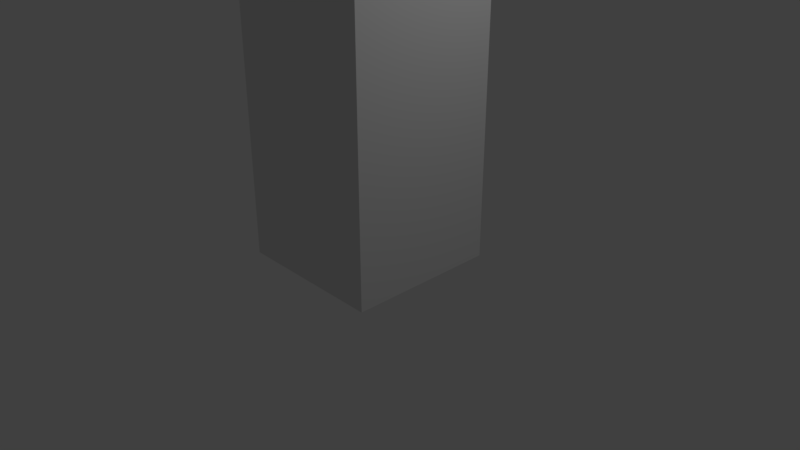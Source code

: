 # Source: mymodel2.blend  (saved by Blender 2.78.0; exported with 4.5.12 LTS)
import bpy
from mathutils import Matrix  # noqa: F401  (used for matrix-valued properties, if any)

bpy.ops.wm.read_factory_settings(use_empty=True)
scene = bpy.context.scene
scene.name = 'Scene'

# ---- collections
col_collection_1 = bpy.data.collections.new('Collection 1'); scene.collection.children.link(col_collection_1)

# ---- materials (node trees are filled in below, after node groups)
mat_material = bpy.data.materials.new('Material')
mat_material.alpha_threshold = 0.0
mat_material.use_transparent_shadow = False
mat_material.roughness = 0.5
mat_material.line_color = (0.0, 0.0, 0.0, 1.0)

# ---- material node trees

# ---- world
world_world = bpy.data.worlds.new('World'); scene.world = world_world
world_world.color = (0.05088, 0.05088, 0.05088)
world_world.use_sun_shadow = False
world_world.sun_shadow_jitter_overblur = 0.0
world_world.cycles.sampling_method = 'MANUAL'

# ---- cameras
cam_camera = bpy.data.cameras.new('Camera')
cam_camera.clip_end = 100.0
cam_camera.lens = 35.0
cam_camera.sensor_width = 32.0
cam_camera.sensor_height = 18.0
cam_camera.ortho_scale = 7.314
cam_camera.dof.focus_distance = 0.0
cam_camera.dof.aperture_fstop = 128.0

# ---- lights
light_lamp = bpy.data.lights.new('Lamp', 'POINT')
light_lamp.transmission_factor = 0.0
light_lamp.cutoff_distance = 30.0
light_lamp.energy = 100.0
light_lamp.shadow_buffer_clip_start = 1.001
light_lamp.shadow_soft_size = 0.1
light_lamp.shadow_maximum_resolution = 0.006
light_lamp.use_absolute_resolution = True

# ---- meshes
me_cube = bpy.data.meshes.new('Cube')
me_cube.from_pydata([(1.0, 1.0, -1.0), (1.0, -1.0, -1.0), (-1.0, -1.0, -1.0), (-1.0, 1.0, -1.0), (1.0, 1.0, 1.0), (1.0, -1.0, 1.0), (-1.0, -1.0, 1.0), (-1.0, 1.0, 1.0), (-1.006, -2.98, 0.6609), (-1.006, -2.98, 2.665), (-1.006, -0.98, 0.6609), (-1.006, -0.98, 2.665), (0.9945, -2.98, 0.6609), (0.9945, -2.98, 2.665), (0.9945, -0.98, 0.6609), (0.9945, -0.98, 2.665), (-1.025, -0.9841, 2.364), (-1.025, -0.9841, 4.349), (-1.025, 1.016, 2.364), (-1.025, 1.016, 4.349), (0.9747, -0.9841, 2.364), (0.9747, -0.9841, 4.349), (0.9747, 1.016, 2.364), (0.9747, 1.016, 4.349), (-1.025, -0.9795, 4.347), (-1.025, -0.9795, 4.483), (-1.025, 1.02, 4.347), (-1.025, 1.02, 4.483), (0.9749, -0.9795, 4.347), (0.9749, -0.9795, 4.483), (0.9749, 1.02, 4.347), (0.9749, 1.02, 4.483), (0.6707, -0.9807, 4.483), (0.6707, -0.9807, 4.606), (0.6707, 1.019, 4.483), (0.6707, 1.019, 4.606), (0.9756, -0.9807, 4.483), (0.9756, -0.9807, 4.606), (0.9756, 1.019, 4.483), (0.9756, 1.019, 4.606), (-1.026, -0.985, 4.483), (-1.026, -0.985, 4.608), (-1.026, 1.015, 4.483), (-1.026, 1.015, 4.608), (-0.7026, -0.985, 4.483), (-0.7026, -0.985, 4.608), (-0.7026, 1.015, 4.483), (-0.7026, 1.015, 4.608)], [], [(0, 1, 2, 3), (4, 7, 6, 5), (0, 4, 5, 1), (1, 5, 6, 2), (2, 6, 7, 3), (4, 0, 3, 7), (8, 9, 11, 10), (10, 11, 15, 14), (14, 15, 13, 12), (12, 13, 9, 8), (10, 14, 12, 8), (15, 11, 9, 13), (16, 17, 19, 18), (18, 19, 23, 22), (22, 23, 21, 20), (20, 21, 17, 16), (18, 22, 20, 16), (23, 19, 17, 21), (24, 25, 27, 26), (26, 27, 31, 30), (30, 31, 29, 28), (28, 29, 25, 24), (26, 30, 28, 24), (31, 27, 25, 29), (32, 33, 35, 34), (34, 35, 39, 38), (38, 39, 37, 36), (36, 37, 33, 32), (34, 38, 36, 32), (39, 35, 33, 37), (40, 41, 43, 42), (42, 43, 47, 46), (46, 47, 45, 44), (44, 45, 41, 40), (42, 46, 44, 40), (47, 43, 41, 45)])
me_cube.materials.append(mat_material)
me_cube.use_remesh_preserve_volume = False
me_cube.use_remesh_preserve_attributes = False
me_cube.use_mirror_vertex_groups = False
me_cube.update()
arm_armature = bpy.data.armatures.new('Armature')  # bones are not reproduced

# ---- objects
ob_armature = bpy.data.objects.new('Armature', arm_armature)
ob_cube = bpy.data.objects.new('Cube', me_cube)
ob_lamp = bpy.data.objects.new('Lamp', light_lamp)
ob_camera = bpy.data.objects.new('Camera', cam_camera)

# ---- transforms, parenting, visibility, modifiers, constraints
ob_armature.location = (0.0, 0.0, 0.0)
ob_armature.lineart.crease_threshold = 0.0
ob_cube.location = (0.0, 0.0, 4.0)
ob_cube.scale = (1.0, 1.0, 4.0)
ob_cube.lock_rotations_4d = False
ob_cube.empty_display_type = 'ARROWS'
ob_cube.lineart.crease_threshold = 0.0
ob_lamp.location = (4.076, 1.005, 5.904)
ob_lamp.rotation_euler = (0.6503, 0.05522, 1.866)
ob_lamp.lock_rotations_4d = False
ob_lamp.empty_display_type = 'ARROWS'
ob_lamp.color = (0.0, 0.0, 0.0, 0.0)
ob_lamp.lineart.crease_threshold = 0.0
ob_camera.location = (7.481, -6.508, 5.344)
ob_camera.rotation_euler = (1.109, 0.0, 0.8149)
ob_camera.lock_rotations_4d = False
ob_camera.empty_display_type = 'ARROWS'
ob_camera.color = (0.0, 0.0, 0.0, 0.0)
ob_camera.display_type = 'WIRE'
ob_camera.lineart.crease_threshold = 0.0

# ---- collection membership
col_collection_1.objects.link(ob_armature)
col_collection_1.objects.link(ob_cube)
col_collection_1.objects.link(ob_lamp)
col_collection_1.objects.link(ob_camera)

# ---- scene / render settings (as saved in the file)
scene.camera = ob_camera
scene.frame_start = 1; scene.frame_end = 250; scene.frame_set(1)
scene.render.engine = 'BLENDER_EEVEE_NEXT'
scene.render.resolution_percentage = 50
scene.render.dither_intensity = 0.0
scene.cycles.use_denoising = False
scene.cycles.samples = 128
scene.cycles.sampling_pattern = 'TABULATED_SOBOL'
scene.cycles.light_sampling_threshold = 0.0
scene.cycles.use_adaptive_sampling = False
scene.cycles.use_light_tree = False
scene.cycles.blur_glossy = 0.0
scene.cycles.sample_clamp_indirect = 0.0
scene.view_settings.view_transform = 'Standard'
bpy.context.view_layer.update()
